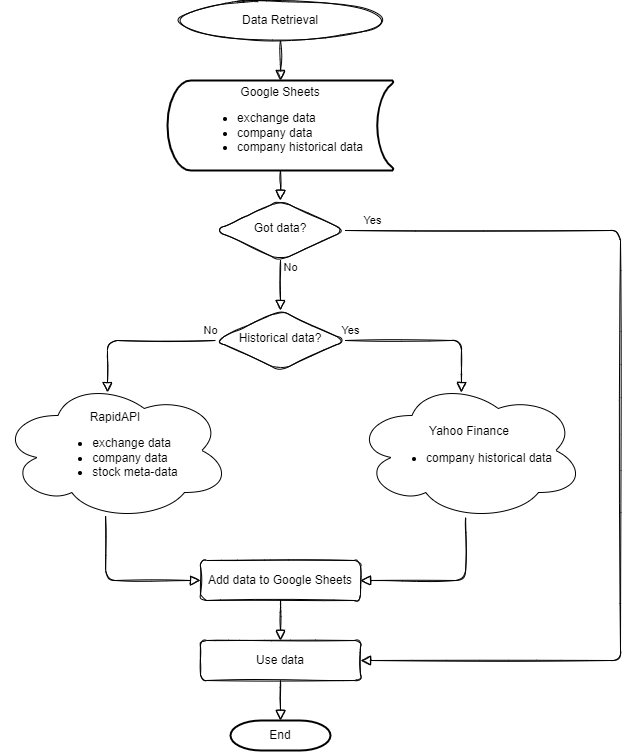

The diagram above was exported from draw.io. Its source (the exported page's mxGraphModel, read from the mxfile embedded in the PNG):
<mxGraphModel dx="1102" dy="857" grid="1" gridSize="10" guides="1" tooltips="1" connect="1" arrows="1" fold="1" page="1" pageScale="1" pageWidth="827" pageHeight="1169" math="0" shadow="0">
  <root>
    <mxCell id="0" />
    <mxCell id="1" parent="0" />
    <mxCell id="PtH2p4ZqxF2lGleMtpfm-2" value="Google Sheets&lt;br&gt;&lt;ul&gt;&lt;li style=&quot;text-align: left;&quot;&gt;exchange data&lt;/li&gt;&lt;li style=&quot;text-align: left;&quot;&gt;company data&lt;/li&gt;&lt;li style=&quot;text-align: left;&quot;&gt;company historical data&lt;/li&gt;&lt;/ul&gt;" style="strokeWidth=2;html=1;shape=mxgraph.flowchart.stored_data;whiteSpace=wrap;" vertex="1" parent="1">
      <mxGeometry x="227" y="120" width="226" height="90" as="geometry" />
    </mxCell>
    <mxCell id="PtH2p4ZqxF2lGleMtpfm-3" value="Yahoo Finance&lt;br&gt;&lt;ul&gt;&lt;li style=&quot;text-align: left;&quot;&gt;company historical data&lt;/li&gt;&lt;/ul&gt;" style="ellipse;shape=cloud;whiteSpace=wrap;html=1;" vertex="1" parent="1">
      <mxGeometry x="414" y="420" width="230" height="140" as="geometry" />
    </mxCell>
    <mxCell id="PtH2p4ZqxF2lGleMtpfm-4" value="RapidAPI&lt;br&gt;&lt;ul&gt;&lt;li style=&quot;text-align: left;&quot;&gt;exchange data&lt;/li&gt;&lt;li style=&quot;text-align: left;&quot;&gt;company data&lt;/li&gt;&lt;li style=&quot;text-align: left;&quot;&gt;stock meta-data&lt;/li&gt;&lt;/ul&gt;" style="ellipse;shape=cloud;whiteSpace=wrap;html=1;" vertex="1" parent="1">
      <mxGeometry x="60" y="420" width="230" height="140" as="geometry" />
    </mxCell>
    <mxCell id="BYRmyBI39Ciili1ivZFR-1" value="" style="edgeStyle=orthogonalEdgeStyle;rounded=1;sketch=1;orthogonalLoop=1;jettySize=auto;html=1;endArrow=block;endFill=0;endSize=8;entryX=0.5;entryY=0;entryDx=0;entryDy=0;entryPerimeter=0;" edge="1" parent="1" source="BYRmyBI39Ciili1ivZFR-2" target="PtH2p4ZqxF2lGleMtpfm-2">
      <mxGeometry relative="1" as="geometry">
        <mxPoint x="340" y="120" as="targetPoint" />
      </mxGeometry>
    </mxCell>
    <mxCell id="BYRmyBI39Ciili1ivZFR-2" value="Data Retrieval" style="ellipse;whiteSpace=wrap;html=1;rounded=1;sketch=1;" vertex="1" parent="1">
      <mxGeometry x="240" y="40" width="200" height="40" as="geometry" />
    </mxCell>
    <mxCell id="Rju0b65DjJbog9rkFNzZ-1" value="Got data?" style="rhombus;whiteSpace=wrap;html=1;shadow=0;fontFamily=Helvetica;fontSize=12;align=center;strokeWidth=1;spacing=6;spacingTop=-4;rounded=1;sketch=1;" vertex="1" parent="1">
      <mxGeometry x="275" y="240" width="130" height="60" as="geometry" />
    </mxCell>
    <mxCell id="Rju0b65DjJbog9rkFNzZ-2" value="No" style="edgeStyle=orthogonalEdgeStyle;jettySize=auto;orthogonalLoop=1;fontSize=11;endArrow=block;endFill=0;endSize=8;strokeWidth=1;shadow=0;labelBackgroundColor=none;rounded=1;sketch=1;html=1;exitX=0.5;exitY=1;exitDx=0;exitDy=0;entryX=0.5;entryY=0;entryDx=0;entryDy=0;" edge="1" parent="1" source="Rju0b65DjJbog9rkFNzZ-1" target="Rju0b65DjJbog9rkFNzZ-4">
      <mxGeometry x="-0.7077" y="10" relative="1" as="geometry">
        <mxPoint as="offset" />
        <Array as="points" />
        <mxPoint x="340" y="520" as="sourcePoint" />
        <mxPoint x="340" y="332" as="targetPoint" />
      </mxGeometry>
    </mxCell>
    <mxCell id="Rju0b65DjJbog9rkFNzZ-3" value="Yes" style="html=1;jettySize=auto;orthogonalLoop=1;fontSize=11;endArrow=block;endFill=0;endSize=8;strokeWidth=1;shadow=0;labelBackgroundColor=none;edgeStyle=orthogonalEdgeStyle;rounded=1;sketch=1;exitX=1;exitY=0.5;exitDx=0;exitDy=0;entryX=1;entryY=0.5;entryDx=0;entryDy=0;" edge="1" parent="1" source="Rju0b65DjJbog9rkFNzZ-1" target="6GH2rS5nAg44YzACcM4N-3">
      <mxGeometry x="-0.9443" y="10" relative="1" as="geometry">
        <mxPoint as="offset" />
        <mxPoint x="405" y="470" as="sourcePoint" />
        <mxPoint x="544.5" y="310" as="targetPoint" />
        <Array as="points">
          <mxPoint x="680" y="270" />
          <mxPoint x="680" y="700" />
        </Array>
      </mxGeometry>
    </mxCell>
    <mxCell id="Rju0b65DjJbog9rkFNzZ-4" value="Historical data?" style="rhombus;whiteSpace=wrap;html=1;shadow=0;fontFamily=Helvetica;fontSize=12;align=center;strokeWidth=1;spacing=6;spacingTop=-4;rounded=1;sketch=1;" vertex="1" parent="1">
      <mxGeometry x="275" y="350" width="130" height="60" as="geometry" />
    </mxCell>
    <mxCell id="Rju0b65DjJbog9rkFNzZ-5" value="No" style="edgeStyle=orthogonalEdgeStyle;jettySize=auto;orthogonalLoop=1;fontSize=11;endArrow=block;endFill=0;endSize=8;strokeWidth=1;shadow=0;labelBackgroundColor=none;rounded=1;sketch=1;html=1;entryX=0.465;entryY=0.086;entryDx=0;entryDy=0;entryPerimeter=0;exitX=0;exitY=0.5;exitDx=0;exitDy=0;" edge="1" parent="1" source="Rju0b65DjJbog9rkFNzZ-4" target="PtH2p4ZqxF2lGleMtpfm-4">
      <mxGeometry x="-0.9375" y="-10" relative="1" as="geometry">
        <mxPoint as="offset" />
        <mxPoint x="90" y="320" as="sourcePoint" />
        <mxPoint x="164.5820000000001" y="373.02" as="targetPoint" />
      </mxGeometry>
    </mxCell>
    <mxCell id="Rju0b65DjJbog9rkFNzZ-6" value="Yes" style="html=1;jettySize=auto;orthogonalLoop=1;fontSize=11;endArrow=block;endFill=0;endSize=8;strokeWidth=1;shadow=0;labelBackgroundColor=none;edgeStyle=orthogonalEdgeStyle;rounded=1;sketch=1;exitX=1;exitY=0.5;exitDx=0;exitDy=0;entryX=0.465;entryY=0.086;entryDx=0;entryDy=0;entryPerimeter=0;" edge="1" parent="1" source="Rju0b65DjJbog9rkFNzZ-4" target="PtH2p4ZqxF2lGleMtpfm-3">
      <mxGeometry x="-0.9405" y="10" relative="1" as="geometry">
        <mxPoint as="offset" />
        <mxPoint x="430" y="620" as="sourcePoint" />
        <mxPoint x="569.5" y="460" as="targetPoint" />
      </mxGeometry>
    </mxCell>
    <mxCell id="Rju0b65DjJbog9rkFNzZ-8" value="" style="edgeStyle=orthogonalEdgeStyle;rounded=1;sketch=1;orthogonalLoop=1;jettySize=auto;html=1;endArrow=block;endFill=0;endSize=8;entryX=0.5;entryY=0;entryDx=0;entryDy=0;" edge="1" parent="1" target="Rju0b65DjJbog9rkFNzZ-1">
      <mxGeometry relative="1" as="geometry">
        <mxPoint x="340" y="230" as="targetPoint" />
        <mxPoint x="340" y="210" as="sourcePoint" />
      </mxGeometry>
    </mxCell>
    <mxCell id="fqNxpK4yxES8iQjj11sB-1" value="Add data to Google Sheets" style="whiteSpace=wrap;html=1;fontSize=12;glass=0;strokeWidth=1;shadow=0;rounded=1;sketch=1;" vertex="1" parent="1">
      <mxGeometry x="260" y="600" width="160" height="40" as="geometry" />
    </mxCell>
    <mxCell id="fqNxpK4yxES8iQjj11sB-2" value="" style="edgeStyle=orthogonalEdgeStyle;rounded=1;sketch=1;orthogonalLoop=1;jettySize=auto;html=1;endArrow=block;endFill=0;endSize=8;exitX=0.5;exitY=1;exitDx=0;exitDy=0;entryX=0.5;entryY=0;entryDx=0;entryDy=0;" edge="1" parent="1" source="fqNxpK4yxES8iQjj11sB-1" target="6GH2rS5nAg44YzACcM4N-3">
      <mxGeometry relative="1" as="geometry">
        <mxPoint x="520" y="710" as="sourcePoint" />
        <mxPoint x="340" y="680" as="targetPoint" />
        <Array as="points" />
      </mxGeometry>
    </mxCell>
    <mxCell id="fqNxpK4yxES8iQjj11sB-3" value="" style="edgeStyle=orthogonalEdgeStyle;rounded=1;sketch=1;orthogonalLoop=1;jettySize=auto;html=1;endArrow=block;endFill=0;endSize=8;entryX=0;entryY=0.5;entryDx=0;entryDy=0;exitX=0.457;exitY=0.971;exitDx=0;exitDy=0;exitPerimeter=0;" edge="1" parent="1" source="PtH2p4ZqxF2lGleMtpfm-4" target="fqNxpK4yxES8iQjj11sB-1">
      <mxGeometry relative="1" as="geometry">
        <mxPoint x="160" y="580" as="sourcePoint" />
        <mxPoint x="240" y="620" as="targetPoint" />
      </mxGeometry>
    </mxCell>
    <mxCell id="fqNxpK4yxES8iQjj11sB-4" value="" style="edgeStyle=orthogonalEdgeStyle;rounded=1;sketch=1;orthogonalLoop=1;jettySize=auto;html=1;endArrow=block;endFill=0;endSize=8;entryX=1;entryY=0.5;entryDx=0;entryDy=0;exitX=0.483;exitY=0.979;exitDx=0;exitDy=0;exitPerimeter=0;" edge="1" parent="1" source="PtH2p4ZqxF2lGleMtpfm-3" target="fqNxpK4yxES8iQjj11sB-1">
      <mxGeometry relative="1" as="geometry">
        <mxPoint x="529.9999999999999" y="587.99" as="sourcePoint" />
        <mxPoint x="624.89" y="652.05" as="targetPoint" />
      </mxGeometry>
    </mxCell>
    <mxCell id="6GH2rS5nAg44YzACcM4N-2" value="End" style="strokeWidth=2;html=1;shape=mxgraph.flowchart.terminator;whiteSpace=wrap;" vertex="1" parent="1">
      <mxGeometry x="290" y="760" width="100" height="30" as="geometry" />
    </mxCell>
    <mxCell id="6GH2rS5nAg44YzACcM4N-3" value="Use data" style="whiteSpace=wrap;html=1;fontSize=12;glass=0;strokeWidth=1;shadow=0;rounded=1;sketch=1;" vertex="1" parent="1">
      <mxGeometry x="260" y="680" width="160" height="40" as="geometry" />
    </mxCell>
    <mxCell id="6GH2rS5nAg44YzACcM4N-4" value="" style="edgeStyle=orthogonalEdgeStyle;rounded=1;sketch=1;orthogonalLoop=1;jettySize=auto;html=1;endArrow=block;endFill=0;endSize=8;exitX=0.5;exitY=1;exitDx=0;exitDy=0;entryX=0.5;entryY=0;entryDx=0;entryDy=0;entryPerimeter=0;" edge="1" parent="1" source="6GH2rS5nAg44YzACcM4N-3" target="6GH2rS5nAg44YzACcM4N-2">
      <mxGeometry relative="1" as="geometry">
        <mxPoint x="350" y="650" as="sourcePoint" />
        <mxPoint x="350" y="690" as="targetPoint" />
      </mxGeometry>
    </mxCell>
  </root>
</mxGraphModel>